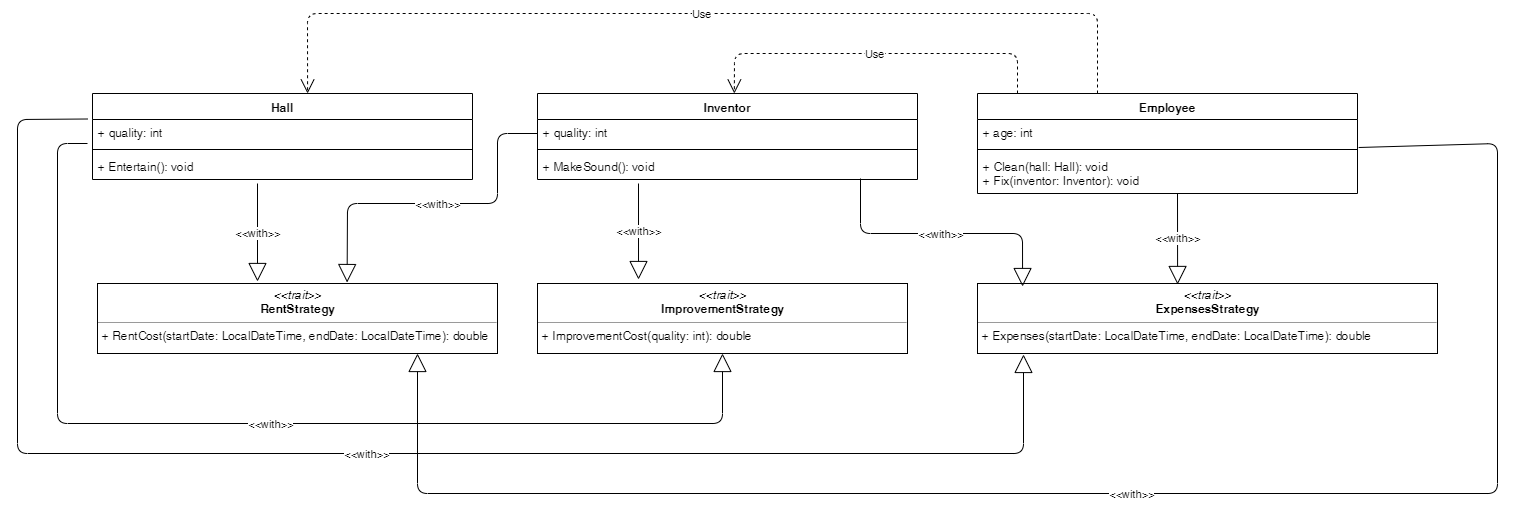

The diagram above was exported from draw.io. Its source (the exported page's mxGraphModel, read from the mxfile embedded in the PNG):
<mxGraphModel dx="1408" dy="699" grid="1" gridSize="10" guides="1" tooltips="1" connect="1" arrows="1" fold="1" page="1" pageScale="1" pageWidth="1654" pageHeight="2336" math="0" shadow="0">
  <root>
    <mxCell id="0" />
    <mxCell id="1" parent="0" />
    <mxCell id="9iK57nd5sbqeKEe7B8pW-5" value="Inventor" style="swimlane;fontStyle=1;align=center;verticalAlign=top;childLayout=stackLayout;horizontal=1;startSize=26;horizontalStack=0;resizeParent=1;resizeParentMax=0;resizeLast=0;collapsible=1;marginBottom=0;" vertex="1" parent="1">
      <mxGeometry x="560" y="120" width="380" height="86" as="geometry" />
    </mxCell>
    <mxCell id="9iK57nd5sbqeKEe7B8pW-6" value="+ quality: int" style="text;strokeColor=none;fillColor=none;align=left;verticalAlign=top;spacingLeft=4;spacingRight=4;overflow=hidden;rotatable=0;points=[[0,0.5],[1,0.5]];portConstraint=eastwest;" vertex="1" parent="9iK57nd5sbqeKEe7B8pW-5">
      <mxGeometry y="26" width="380" height="26" as="geometry" />
    </mxCell>
    <mxCell id="9iK57nd5sbqeKEe7B8pW-27" value="&amp;lt;&amp;lt;with&amp;gt;&amp;gt;" style="endArrow=block;endSize=16;endFill=0;html=1;entryX=0.624;entryY=-0.014;entryDx=0;entryDy=0;entryPerimeter=0;" edge="1" parent="9iK57nd5sbqeKEe7B8pW-5" target="9iK57nd5sbqeKEe7B8pW-9">
      <mxGeometry width="160" relative="1" as="geometry">
        <mxPoint y="40" as="sourcePoint" />
        <mxPoint x="160" y="40" as="targetPoint" />
        <Array as="points">
          <mxPoint x="-40" y="40" />
          <mxPoint x="-40" y="110" />
          <mxPoint x="-190" y="110" />
        </Array>
      </mxGeometry>
    </mxCell>
    <mxCell id="9iK57nd5sbqeKEe7B8pW-7" value="" style="line;strokeWidth=1;fillColor=none;align=left;verticalAlign=middle;spacingTop=-1;spacingLeft=3;spacingRight=3;rotatable=0;labelPosition=right;points=[];portConstraint=eastwest;" vertex="1" parent="9iK57nd5sbqeKEe7B8pW-5">
      <mxGeometry y="52" width="380" height="8" as="geometry" />
    </mxCell>
    <mxCell id="9iK57nd5sbqeKEe7B8pW-8" value="+ MakeSound(): void" style="text;strokeColor=none;fillColor=none;align=left;verticalAlign=top;spacingLeft=4;spacingRight=4;overflow=hidden;rotatable=0;points=[[0,0.5],[1,0.5]];portConstraint=eastwest;" vertex="1" parent="9iK57nd5sbqeKEe7B8pW-5">
      <mxGeometry y="60" width="380" height="26" as="geometry" />
    </mxCell>
    <mxCell id="9iK57nd5sbqeKEe7B8pW-9" value="&lt;p style=&quot;margin: 0px ; margin-top: 4px ; text-align: center&quot;&gt;&lt;i&gt;&amp;lt;&amp;lt;trait&amp;gt;&amp;gt;&lt;/i&gt;&lt;br&gt;&lt;b&gt;RentStrategy&lt;/b&gt;&lt;/p&gt;&lt;hr size=&quot;1&quot;&gt;&lt;p style=&quot;margin: 0px ; margin-left: 4px&quot;&gt;+ RentCost(startDate: LocalDateTime, endDate: LocalDateTime): double&lt;br&gt;&lt;/p&gt;" style="verticalAlign=top;align=left;overflow=fill;fontSize=12;fontFamily=Helvetica;html=1;" vertex="1" parent="1">
      <mxGeometry x="120" y="310" width="400" height="70" as="geometry" />
    </mxCell>
    <mxCell id="9iK57nd5sbqeKEe7B8pW-10" value="Employee" style="swimlane;fontStyle=1;align=center;verticalAlign=top;childLayout=stackLayout;horizontal=1;startSize=26;horizontalStack=0;resizeParent=1;resizeParentMax=0;resizeLast=0;collapsible=1;marginBottom=0;" vertex="1" parent="1">
      <mxGeometry x="1000" y="120" width="380" height="100" as="geometry" />
    </mxCell>
    <mxCell id="9iK57nd5sbqeKEe7B8pW-21" value="Use" style="endArrow=open;endSize=12;dashed=1;html=1;entryX=0.518;entryY=0;entryDx=0;entryDy=0;entryPerimeter=0;" edge="1" parent="9iK57nd5sbqeKEe7B8pW-10" target="9iK57nd5sbqeKEe7B8pW-5">
      <mxGeometry width="160" relative="1" as="geometry">
        <mxPoint x="40" as="sourcePoint" />
        <mxPoint x="200" as="targetPoint" />
        <Array as="points">
          <mxPoint x="40" y="-40" />
          <mxPoint x="-243" y="-40" />
        </Array>
      </mxGeometry>
    </mxCell>
    <mxCell id="9iK57nd5sbqeKEe7B8pW-23" value="Use" style="endArrow=open;endSize=12;dashed=1;html=1;entryX=0.566;entryY=0;entryDx=0;entryDy=0;entryPerimeter=0;" edge="1" parent="9iK57nd5sbqeKEe7B8pW-10" target="9iK57nd5sbqeKEe7B8pW-15">
      <mxGeometry width="160" relative="1" as="geometry">
        <mxPoint x="120" as="sourcePoint" />
        <mxPoint x="280" as="targetPoint" />
        <Array as="points">
          <mxPoint x="120" y="-80" />
          <mxPoint x="-670" y="-80" />
        </Array>
      </mxGeometry>
    </mxCell>
    <mxCell id="9iK57nd5sbqeKEe7B8pW-11" value="+ age: int" style="text;strokeColor=none;fillColor=none;align=left;verticalAlign=top;spacingLeft=4;spacingRight=4;overflow=hidden;rotatable=0;points=[[0,0.5],[1,0.5]];portConstraint=eastwest;" vertex="1" parent="9iK57nd5sbqeKEe7B8pW-10">
      <mxGeometry y="26" width="380" height="26" as="geometry" />
    </mxCell>
    <mxCell id="9iK57nd5sbqeKEe7B8pW-12" value="" style="line;strokeWidth=1;fillColor=none;align=left;verticalAlign=middle;spacingTop=-1;spacingLeft=3;spacingRight=3;rotatable=0;labelPosition=right;points=[];portConstraint=eastwest;" vertex="1" parent="9iK57nd5sbqeKEe7B8pW-10">
      <mxGeometry y="52" width="380" height="8" as="geometry" />
    </mxCell>
    <mxCell id="9iK57nd5sbqeKEe7B8pW-13" value="+ Clean(hall: Hall): void&#10;+ Fix(inventor: Inventor): void" style="text;strokeColor=none;fillColor=none;align=left;verticalAlign=top;spacingLeft=4;spacingRight=4;overflow=hidden;rotatable=0;points=[[0,0.5],[1,0.5]];portConstraint=eastwest;" vertex="1" parent="9iK57nd5sbqeKEe7B8pW-10">
      <mxGeometry y="60" width="380" height="40" as="geometry" />
    </mxCell>
    <mxCell id="9iK57nd5sbqeKEe7B8pW-15" value="Hall" style="swimlane;fontStyle=1;align=center;verticalAlign=top;childLayout=stackLayout;horizontal=1;startSize=26;horizontalStack=0;resizeParent=1;resizeParentMax=0;resizeLast=0;collapsible=1;marginBottom=0;" vertex="1" parent="1">
      <mxGeometry x="115" y="120" width="380" height="86" as="geometry" />
    </mxCell>
    <mxCell id="9iK57nd5sbqeKEe7B8pW-31" value="&amp;lt;&amp;lt;with&amp;gt;&amp;gt;" style="endArrow=block;endSize=16;endFill=0;html=1;entryX=0.1;entryY=1.014;entryDx=0;entryDy=0;entryPerimeter=0;" edge="1" parent="9iK57nd5sbqeKEe7B8pW-15" target="9iK57nd5sbqeKEe7B8pW-20">
      <mxGeometry x="-0.0007" width="160" relative="1" as="geometry">
        <mxPoint x="-5" y="25.5" as="sourcePoint" />
        <mxPoint x="155" y="25.5" as="targetPoint" />
        <Array as="points">
          <mxPoint x="-75" y="26" />
          <mxPoint x="-75" y="360" />
          <mxPoint x="931" y="360" />
        </Array>
        <mxPoint as="offset" />
      </mxGeometry>
    </mxCell>
    <mxCell id="9iK57nd5sbqeKEe7B8pW-16" value="+ quality: int" style="text;strokeColor=none;fillColor=none;align=left;verticalAlign=top;spacingLeft=4;spacingRight=4;overflow=hidden;rotatable=0;points=[[0,0.5],[1,0.5]];portConstraint=eastwest;" vertex="1" parent="9iK57nd5sbqeKEe7B8pW-15">
      <mxGeometry y="26" width="380" height="26" as="geometry" />
    </mxCell>
    <mxCell id="9iK57nd5sbqeKEe7B8pW-29" value="&amp;lt;&amp;lt;with&amp;gt;&amp;gt;" style="endArrow=block;endSize=16;endFill=0;html=1;entryX=0.5;entryY=1;entryDx=0;entryDy=0;" edge="1" parent="9iK57nd5sbqeKEe7B8pW-15" target="9iK57nd5sbqeKEe7B8pW-19">
      <mxGeometry width="160" relative="1" as="geometry">
        <mxPoint x="-5" y="50" as="sourcePoint" />
        <mxPoint x="155" y="50" as="targetPoint" />
        <Array as="points">
          <mxPoint x="-35" y="50" />
          <mxPoint x="-35" y="330" />
          <mxPoint x="630" y="330" />
        </Array>
      </mxGeometry>
    </mxCell>
    <mxCell id="9iK57nd5sbqeKEe7B8pW-17" value="" style="line;strokeWidth=1;fillColor=none;align=left;verticalAlign=middle;spacingTop=-1;spacingLeft=3;spacingRight=3;rotatable=0;labelPosition=right;points=[];portConstraint=eastwest;" vertex="1" parent="9iK57nd5sbqeKEe7B8pW-15">
      <mxGeometry y="52" width="380" height="8" as="geometry" />
    </mxCell>
    <mxCell id="9iK57nd5sbqeKEe7B8pW-18" value="+ Entertain(): void" style="text;strokeColor=none;fillColor=none;align=left;verticalAlign=top;spacingLeft=4;spacingRight=4;overflow=hidden;rotatable=0;points=[[0,0.5],[1,0.5]];portConstraint=eastwest;" vertex="1" parent="9iK57nd5sbqeKEe7B8pW-15">
      <mxGeometry y="60" width="380" height="26" as="geometry" />
    </mxCell>
    <mxCell id="9iK57nd5sbqeKEe7B8pW-19" value="&lt;p style=&quot;margin: 0px ; margin-top: 4px ; text-align: center&quot;&gt;&lt;i&gt;&amp;lt;&amp;lt;trait&amp;gt;&amp;gt;&lt;/i&gt;&lt;br&gt;&lt;b&gt;ImprovementStrategy&lt;/b&gt;&lt;/p&gt;&lt;hr size=&quot;1&quot;&gt;&lt;p style=&quot;margin: 0px ; margin-left: 4px&quot;&gt;+ ImprovementCost(quality: int): double&lt;br&gt;&lt;/p&gt;" style="verticalAlign=top;align=left;overflow=fill;fontSize=12;fontFamily=Helvetica;html=1;" vertex="1" parent="1">
      <mxGeometry x="560" y="310" width="370" height="70" as="geometry" />
    </mxCell>
    <mxCell id="9iK57nd5sbqeKEe7B8pW-20" value="&lt;p style=&quot;margin: 0px ; margin-top: 4px ; text-align: center&quot;&gt;&lt;i&gt;&amp;lt;&amp;lt;trait&amp;gt;&amp;gt;&lt;/i&gt;&lt;br&gt;&lt;b&gt;ExpensesStrategy&lt;/b&gt;&lt;/p&gt;&lt;hr size=&quot;1&quot;&gt;&lt;p style=&quot;margin: 0px ; margin-left: 4px&quot;&gt;+ Expenses(startDate: LocalDateTime, endDate: LocalDateTime): double&lt;br&gt;&lt;/p&gt;" style="verticalAlign=top;align=left;overflow=fill;fontSize=12;fontFamily=Helvetica;html=1;" vertex="1" parent="1">
      <mxGeometry x="1000" y="310" width="460" height="70" as="geometry" />
    </mxCell>
    <mxCell id="9iK57nd5sbqeKEe7B8pW-24" value="&amp;lt;&amp;lt;with&amp;gt;&amp;gt;" style="endArrow=block;endSize=16;endFill=0;html=1;" edge="1" parent="1">
      <mxGeometry width="160" relative="1" as="geometry">
        <mxPoint x="280" y="210" as="sourcePoint" />
        <mxPoint x="280" y="308" as="targetPoint" />
        <Array as="points" />
      </mxGeometry>
    </mxCell>
    <mxCell id="9iK57nd5sbqeKEe7B8pW-28" value="&amp;lt;&amp;lt;with&amp;gt;&amp;gt;" style="endArrow=block;endSize=16;endFill=0;html=1;exitX=1.003;exitY=-0.15;exitDx=0;exitDy=0;exitPerimeter=0;" edge="1" parent="1" source="9iK57nd5sbqeKEe7B8pW-13">
      <mxGeometry width="160" relative="1" as="geometry">
        <mxPoint x="440" y="570" as="sourcePoint" />
        <mxPoint x="440" y="380" as="targetPoint" />
        <Array as="points">
          <mxPoint x="1520" y="170" />
          <mxPoint x="1520" y="520" />
          <mxPoint x="440" y="520" />
        </Array>
      </mxGeometry>
    </mxCell>
    <mxCell id="9iK57nd5sbqeKEe7B8pW-30" value="&amp;lt;&amp;lt;with&amp;gt;&amp;gt;" style="endArrow=block;endSize=16;endFill=0;html=1;entryX=0.273;entryY=-0.057;entryDx=0;entryDy=0;entryPerimeter=0;" edge="1" parent="1" target="9iK57nd5sbqeKEe7B8pW-19">
      <mxGeometry width="160" relative="1" as="geometry">
        <mxPoint x="661" y="210" as="sourcePoint" />
        <mxPoint x="820" y="200" as="targetPoint" />
      </mxGeometry>
    </mxCell>
    <mxCell id="9iK57nd5sbqeKEe7B8pW-32" value="&amp;lt;&amp;lt;with&amp;gt;&amp;gt;" style="endArrow=block;endSize=16;endFill=0;html=1;entryX=0.098;entryY=0.043;entryDx=0;entryDy=0;entryPerimeter=0;exitX=0.85;exitY=0.962;exitDx=0;exitDy=0;exitPerimeter=0;" edge="1" parent="1" source="9iK57nd5sbqeKEe7B8pW-8" target="9iK57nd5sbqeKEe7B8pW-20">
      <mxGeometry width="160" relative="1" as="geometry">
        <mxPoint x="890" y="210" as="sourcePoint" />
        <mxPoint x="1050" y="210" as="targetPoint" />
        <Array as="points">
          <mxPoint x="883" y="260" />
          <mxPoint x="1045" y="260" />
        </Array>
      </mxGeometry>
    </mxCell>
    <mxCell id="9iK57nd5sbqeKEe7B8pW-33" value="&amp;lt;&amp;lt;with&amp;gt;&amp;gt;" style="endArrow=block;endSize=16;endFill=0;html=1;entryX=0.435;entryY=0.014;entryDx=0;entryDy=0;entryPerimeter=0;" edge="1" parent="1" target="9iK57nd5sbqeKEe7B8pW-20">
      <mxGeometry width="160" relative="1" as="geometry">
        <mxPoint x="1200" y="220" as="sourcePoint" />
        <mxPoint x="1360" y="220" as="targetPoint" />
      </mxGeometry>
    </mxCell>
  </root>
</mxGraphModel>